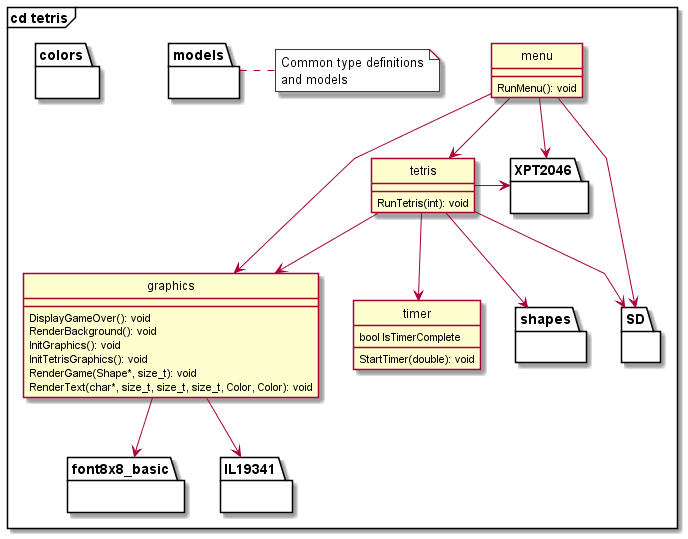

The diagram above was rendered by PlantUML. Its source (embedded in the PNG):
@startuml
hide circle
skinparam linetype polyline
top to bottom direction

frame "cd tetris" {
    package colors {}
    class graphics {
        DisplayGameOver(): void
        RenderBackground(): void
        InitGraphics(): void
        InitTetrisGraphics(): void
        RenderGame(Shape*, size_t): void
        RenderText(char*, size_t, size_t, size_t, Color, Color): void
    }
    package shapes {}
    class tetris {
        RunTetris(int): void
    }
    class timer {
        bool IsTimerComplete
        StartTimer(double): void
    }
    class menu {
        RunMenu(): void
    }
    package font8x8_basic {}
    package IL19341 {}
    package XPT2046 {}
    package SD {}
    package models {}

    menu --> tetris
    menu -> graphics
    menu --> XPT2046
    menu --> SD
    tetris -down-> shapes
    tetris -down-> graphics
    tetris --> SD
    graphics --> IL19341
    graphics --> font8x8_basic
    tetris --> timer
    tetris -> XPT2046

    note right of models #ffffff
        Common type definitions
        and models
    end note
}
@enduml